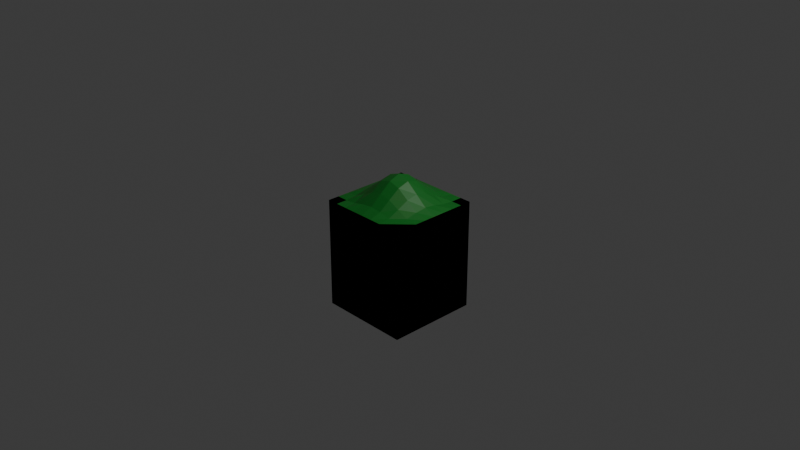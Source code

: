 # Source: terrain.blend  (saved by Blender 4.3.34; exported with 4.5.12 LTS)
import bpy
from mathutils import Matrix  # noqa: F401  (used for matrix-valued properties, if any)

bpy.ops.wm.read_factory_settings(use_empty=True)
scene = bpy.context.scene
scene.name = 'Scene'

# ---- collections
col_collection = bpy.data.collections.new('Collection'); scene.collection.children.link(col_collection)

# ---- materials (node trees are filled in below, after node groups)
mat_grass_mat = bpy.data.materials.new('grass_mat')
mat_grass_mat.alpha_threshold = 0.0
mat_grass_mat.roughness = 0.5
mat_grass_mat.line_color = (0.0, 0.0, 0.0, 1.0)
mat_rock_mat = bpy.data.materials.new('rock_mat')

# ---- material node trees
mat_grass_mat.use_nodes = True; mat_grass_mat.node_tree.nodes.clear()
_N = mat_grass_mat.node_tree.nodes; _L = mat_grass_mat.node_tree.links
n0 = _N.new('ShaderNodeOutputMaterial'); n0.name = 'Material Output'; n0.location = (300, 300)
n1 = _N.new('ShaderNodeBsdfPrincipled'); n1.name = 'Principled BSDF'; n1.location = (10, 300)
n1.inputs[0].default_value = (0.009925, 0.1806, 0.01881, 1.0)
n1.inputs[3].default_value = 1.45
_L.new(n1.outputs[0], n0.inputs[0])
n0.is_active_output = True
mat_rock_mat.use_nodes = True; mat_rock_mat.node_tree.nodes.clear()
_N = mat_rock_mat.node_tree.nodes; _L = mat_rock_mat.node_tree.links
n0 = _N.new('ShaderNodeBsdfPrincipled'); n0.name = 'Principled BSDF'; n0.location = (10, 300)
n0.inputs[0].default_value = (0.2025, 0.1761, 0.06424, 1.0)
n1 = _N.new('ShaderNodeOutputMaterial'); n1.name = 'Material Output'; n1.location = (300, 300)
_L.new(n0.outputs[0], n1.inputs[0])
n1.is_active_output = True

# ---- world
world_world = bpy.data.worlds.new('World'); scene.world = world_world
world_world.use_nodes = True; world_world.node_tree.nodes.clear()
_N = world_world.node_tree.nodes; _L = world_world.node_tree.links
n0 = _N.new('ShaderNodeOutputWorld'); n0.name = 'World Output'; n0.location = (300, 300)
n1 = _N.new('ShaderNodeBackground'); n1.name = 'Background'; n1.location = (10, 300)
n1.inputs[0].default_value = (0.05088, 0.05088, 0.05088, 1.0)
_L.new(n1.outputs[0], n0.inputs[0])
n0.is_active_output = True
world_world.color = (0.05088, 0.05088, 0.05088)
world_world.sun_shadow_jitter_overblur = 0.0

# ---- cameras
cam_camera = bpy.data.cameras.new('Camera')
cam_camera.clip_end = 100.0
cam_camera.ortho_scale = 7.314

# ---- lights
light_light = bpy.data.lights.new('Light', 'POINT')
light_light.energy = 1000.0
light_light.shadow_soft_size = 0.1

# ---- meshes
me_000_grass = bpy.data.meshes.new('000_grass')
me_000_grass.from_pydata([(0.5, 0.5, 0.2), (0.5, 0.5, -1.0), (0.5, -0.5, 0.2), (0.5, -0.5, -1.0), (-0.5, 0.5, 0.2), (-0.5, 0.5, -1.0), (-0.5, -0.5, 0.2), (-0.5, -0.5, -1.0)], [], [(0, 4, 6, 2), (3, 2, 6, 7), (7, 6, 4, 5), (1, 0, 2, 3), (5, 4, 0, 1)])
me_000_grass.polygons.foreach_set('material_index', [0, 1, 1, 1, 1])
_uv = me_000_grass.uv_layers.new(name='UVMap')
_uv.uv.foreach_set('vector', [0.625, 0.5, 0.875, 0.5, 0.875, 0.75, 0.625, 0.75, 0.375, 0.75, 0.625, 0.75, 0.625, 1.0, 0.375, 1.0, 0.375, 0.0, 0.625, 0.0, 0.625, 0.25, 0.375, 0.25, 0.375, 0.5, 0.625, 0.5, 0.625, 0.75, 0.375, 0.75, 0.375, 0.25, 0.625, 0.25, 0.625, 0.5, 0.375, 0.5])
me_000_grass.materials.append(mat_grass_mat)
me_000_grass.materials.append(mat_rock_mat)
me_000_grass.use_mirror_vertex_groups = False
me_000_grass.update()
me_001_hill = bpy.data.meshes.new('001_hill')
me_001_hill.from_pydata([(0.5, 0.5, 0.2), (0.5, 0.5, -1.0), (0.5, -0.5, 0.2), (0.5, -0.5, -1.0), (-0.5, 0.5, 0.2), (-0.5, 0.5, -1.0), (-0.5, -0.5, 0.2), (-0.5, -0.5, -1.0), (0.375, -0.5, 0.2), (0.25, -0.5, 0.2), (0.125, -0.5, 0.2), (0.0, -0.5, 0.2006), (-0.125, -0.5, 0.2), (-0.25, -0.5, 0.2), (-0.375, -0.5, 0.2), (0.5, 0.375, 0.2), (0.5, 0.25, 0.2), (0.5, 0.125, 0.2), (0.5, 0.0, 0.2006), (0.5, -0.125, 0.2), (0.5, -0.25, 0.2), (0.5, -0.375, 0.2), (-0.5, -0.375, 0.2), (-0.5, -0.25, 0.2), (-0.5, -0.125, 0.2), (-0.5, 0.0, 0.2006), (-0.5, 0.125, 0.2), (-0.5, 0.25, 0.2), (-0.5, 0.375, 0.2), (-0.375, 0.5, 0.2), (-0.25, 0.5, 0.2), (-0.125, 0.5, 0.2), (0.0, 0.5, 0.2006), (0.125, 0.5, 0.2), (0.25, 0.5, 0.2), (0.375, 0.5, 0.2), (0.375, 0.375, 0.2), (0.375, 0.25, 0.2123), (0.375, 0.125, 0.2402), (0.375, 0.0, 0.2535), (0.375, -0.125, 0.2402), (0.375, -0.25, 0.2123), (0.375, -0.375, 0.2), (0.25, 0.375, 0.2123), (0.25, 0.25, 0.269), (0.25, 0.125, 0.3299), (0.25, 0.0, 0.3558), (0.25, -0.125, 0.3299), (0.25, -0.25, 0.269), (0.25, -0.375, 0.2123), (0.125, 0.375, 0.2402), (0.125, 0.25, 0.3299), (0.125, 0.125, 0.4177), (0.125, 0.0, 0.4553), (0.125, -0.125, 0.4177), (0.125, -0.25, 0.3299), (0.125, -0.375, 0.2402), (0.0, 0.375, 0.2535), (0.0, 0.25, 0.3558), (0.0, 0.125, 0.4553), (0.0, 0.0, 0.5), (0.0, -0.125, 0.4553), (0.0, -0.25, 0.3558), (0.0, -0.375, 0.2535), (-0.125, 0.375, 0.2402), (-0.125, 0.25, 0.3299), (-0.125, 0.125, 0.4177), (-0.125, 0.0, 0.4553), (-0.125, -0.125, 0.4177), (-0.125, -0.25, 0.3299), (-0.125, -0.375, 0.2402), (-0.25, 0.375, 0.2123), (-0.25, 0.25, 0.269), (-0.25, 0.125, 0.3299), (-0.25, 0.0, 0.3558), (-0.25, -0.125, 0.3299), (-0.25, -0.25, 0.269), (-0.25, -0.375, 0.2123), (-0.375, 0.375, 0.2), (-0.375, 0.25, 0.2123), (-0.375, 0.125, 0.2402), (-0.375, 0.0, 0.2535), (-0.375, -0.125, 0.2402), (-0.375, -0.25, 0.2123), (-0.375, -0.375, 0.2)], [], [(84, 22, 6, 14), (3, 2, 8, 9, 10, 11, 12, 13, 14, 6, 7), (7, 6, 22, 23, 24, 25, 26, 27, 28, 4, 5), (1, 0, 15, 16, 17, 18, 19, 20, 21, 2, 3), (5, 4, 29, 30, 31, 32, 33, 34, 35, 0, 1), (21, 42, 8, 2), (42, 49, 9, 8), (49, 56, 10, 9), (56, 63, 11, 10), (63, 70, 12, 11), (70, 77, 13, 12), (77, 84, 14, 13), (0, 35, 36, 15), (15, 36, 37, 16), (16, 37, 38, 17), (17, 38, 39, 18), (18, 39, 40, 19), (19, 40, 41, 20), (20, 41, 42, 21), (35, 34, 43, 36), (36, 43, 44, 37), (37, 44, 45, 38), (38, 45, 46, 39), (39, 46, 47, 40), (40, 47, 48, 41), (41, 48, 49, 42), (34, 33, 50, 43), (43, 50, 51, 44), (44, 51, 52, 45), (45, 52, 53, 46), (46, 53, 54, 47), (47, 54, 55, 48), (48, 55, 56, 49), (33, 32, 57, 50), (50, 57, 58, 51), (51, 58, 59, 52), (52, 59, 60, 53), (53, 60, 61, 54), (54, 61, 62, 55), (55, 62, 63, 56), (32, 31, 64, 57), (57, 64, 65, 58), (58, 65, 66, 59), (59, 66, 67, 60), (60, 67, 68, 61), (61, 68, 69, 62), (62, 69, 70, 63), (31, 30, 71, 64), (64, 71, 72, 65), (65, 72, 73, 66), (66, 73, 74, 67), (67, 74, 75, 68), (68, 75, 76, 69), (69, 76, 77, 70), (30, 29, 78, 71), (71, 78, 79, 72), (72, 79, 80, 73), (73, 80, 81, 74), (74, 81, 82, 75), (75, 82, 83, 76), (76, 83, 84, 77), (29, 4, 28, 78), (78, 28, 27, 79), (79, 27, 26, 80), (80, 26, 25, 81), (81, 25, 24, 82), (82, 24, 23, 83), (83, 23, 22, 84)])
me_001_hill.polygons.foreach_set('material_index', [0, 1, 1, 1, 1, 0, 0, 0, 0, 0, 0, 0, 0, 0, 0, 0, 0, 0, 0, 0, 0, 0, 0, 0, 0, 0, 0, 0, 0, 0, 0, 0, 0, 0, 0, 0, 0, 0, 0, 0, 0, 0, 0, 0, 0, 0, 0, 0, 0, 0, 0, 0, 0, 0, 0, 0, 0, 0, 0, 0, 0, 0, 0, 0, 0, 0, 0, 0])
_uv = me_001_hill.uv_layers.new(name='UVMap')
_uv.uv.foreach_set('vector', [0.8438, 0.7188, 0.875, 0.7188, 0.875, 0.75, 0.8438, 0.75, 0.375, 0.75, 0.625, 0.75, 0.625, 0.7812, 0.625, 0.8125, 0.625, 0.8438, 0.625, 0.875, 0.625, 0.9062, 0.625, 0.9375, 0.625, 0.9688, 0.625, 1.0, 0.375, 1.0, 0.375, 0.0, 0.625, 0.0, 0.625, 0.03125, 0.625, 0.0625, 0.625, 0.09375, 0.625, 0.125, 0.625, 0.1562, 0.625, 0.1875, 0.625, 0.2188, 0.625, 0.25, 0.375, 0.25, 0.375, 0.5, 0.625, 0.5, 0.625, 0.5312, 0.625, 0.5625, 0.625, 0.5938, 0.625, 0.625, 0.625, 0.6562, 0.625, 0.6875, 0.625, 0.7188, 0.625, 0.75, 0.375, 0.75, 0.375, 0.25, 0.625, 0.25, 0.625, 0.2812, 0.625, 0.3125, 0.625, 0.3438, 0.625, 0.375, 0.625, 0.4062, 0.625, 0.4375, 0.625, 0.4688, 0.625, 0.5, 0.375, 0.5, 0.625, 0.7188, 0.6562, 0.7188, 0.6562, 0.75, 0.625, 0.75, 0.6562, 0.7188, 0.6875, 0.7188, 0.6875, 0.75, 0.6562, 0.75, 0.6875, 0.7188, 0.7188, 0.7188, 0.7188, 0.75, 0.6875, 0.75, 0.7188, 0.7188, 0.75, 0.7188, 0.75, 0.75, 0.7188, 0.75, 0.75, 0.7188, 0.7812, 0.7188, 0.7812, 0.75, 0.75, 0.75, 0.7812, 0.7188, 0.8125, 0.7188, 0.8125, 0.75, 0.7812, 0.75, 0.8125, 0.7188, 0.8438, 0.7188, 0.8438, 0.75, 0.8125, 0.75, 0.625, 0.5, 0.6562, 0.5, 0.6562, 0.5312, 0.625, 0.5312, 0.625, 0.5312, 0.6562, 0.5312, 0.6562, 0.5625, 0.625, 0.5625, 0.625, 0.5625, 0.6562, 0.5625, 0.6562, 0.5938, 0.625, 0.5938, 0.625, 0.5938, 0.6562, 0.5938, 0.6563, 0.625, 0.625, 0.625, 0.625, 0.625, 0.6563, 0.625, 0.6563, 0.6562, 0.625, 0.6562, 0.625, 0.6562, 0.6563, 0.6562, 0.6562, 0.6875, 0.625, 0.6875, 0.625, 0.6875, 0.6562, 0.6875, 0.6562, 0.7188, 0.625, 0.7188, 0.6562, 0.5, 0.6875, 0.5, 0.6875, 0.5312, 0.6562, 0.5312, 0.6562, 0.5312, 0.6875, 0.5312, 0.6875, 0.5625, 0.6562, 0.5625, 0.6562, 0.5625, 0.6875, 0.5625, 0.6875, 0.5938, 0.6562, 0.5938, 0.6562, 0.5938, 0.6875, 0.5938, 0.6875, 0.625, 0.6563, 0.625, 0.6563, 0.625, 0.6875, 0.625, 0.6875, 0.6562, 0.6563, 0.6562, 0.6563, 0.6562, 0.6875, 0.6562, 0.6875, 0.6875, 0.6562, 0.6875, 0.6562, 0.6875, 0.6875, 0.6875, 0.6875, 0.7188, 0.6562, 0.7188, 0.6875, 0.5, 0.7188, 0.5, 0.7188, 0.5312, 0.6875, 0.5312, 0.6875, 0.5312, 0.7188, 0.5312, 0.7188, 0.5625, 0.6875, 0.5625, 0.6875, 0.5625, 0.7188, 0.5625, 0.7188, 0.5938, 0.6875, 0.5938, 0.6875, 0.5938, 0.7188, 0.5938, 0.7188, 0.625, 0.6875, 0.625, 0.6875, 0.625, 0.7188, 0.625, 0.7188, 0.6562, 0.6875, 0.6562, 0.6875, 0.6562, 0.7188, 0.6562, 0.7188, 0.6875, 0.6875, 0.6875, 0.6875, 0.6875, 0.7188, 0.6875, 0.7188, 0.7188, 0.6875, 0.7188, 0.7188, 0.5, 0.75, 0.5, 0.75, 0.5312, 0.7188, 0.5312, 0.7188, 0.5312, 0.75, 0.5312, 0.75, 0.5625, 0.7188, 0.5625, 0.7188, 0.5625, 0.75, 0.5625, 0.75, 0.5938, 0.7188, 0.5938, 0.7188, 0.5938, 0.75, 0.5938, 0.75, 0.625, 0.7188, 0.625, 0.7188, 0.625, 0.75, 0.625, 0.75, 0.6562, 0.7188, 0.6562, 0.7188, 0.6562, 0.75, 0.6562, 0.75, 0.6875, 0.7188, 0.6875, 0.7188, 0.6875, 0.75, 0.6875, 0.75, 0.7188, 0.7188, 0.7188, 0.75, 0.5, 0.7812, 0.5, 0.7812, 0.5312, 0.75, 0.5312, 0.75, 0.5312, 0.7812, 0.5312, 0.7812, 0.5625, 0.75, 0.5625, 0.75, 0.5625, 0.7812, 0.5625, 0.7812, 0.5938, 0.75, 0.5938, 0.75, 0.5938, 0.7812, 0.5938, 0.7812, 0.625, 0.75, 0.625, 0.75, 0.625, 0.7812, 0.625, 0.7812, 0.6562, 0.75, 0.6562, 0.75, 0.6562, 0.7812, 0.6562, 0.7812, 0.6875, 0.75, 0.6875, 0.75, 0.6875, 0.7812, 0.6875, 0.7812, 0.7188, 0.75, 0.7188, 0.7812, 0.5, 0.8125, 0.5, 0.8125, 0.5312, 0.7812, 0.5312, 0.7812, 0.5312, 0.8125, 0.5312, 0.8125, 0.5625, 0.7812, 0.5625, 0.7812, 0.5625, 0.8125, 0.5625, 0.8125, 0.5938, 0.7812, 0.5938, 0.7812, 0.5938, 0.8125, 0.5938, 0.8125, 0.625, 0.7812, 0.625, 0.7812, 0.625, 0.8125, 0.625, 0.8125, 0.6562, 0.7812, 0.6562, 0.7812, 0.6562, 0.8125, 0.6562, 0.8125, 0.6875, 0.7812, 0.6875, 0.7812, 0.6875, 0.8125, 0.6875, 0.8125, 0.7188, 0.7812, 0.7188, 0.8125, 0.5, 0.8438, 0.5, 0.8438, 0.5312, 0.8125, 0.5312, 0.8125, 0.5312, 0.8438, 0.5312, 0.8438, 0.5625, 0.8125, 0.5625, 0.8125, 0.5625, 0.8438, 0.5625, 0.8438, 0.5938, 0.8125, 0.5938, 0.8125, 0.5938, 0.8438, 0.5938, 0.8438, 0.625, 0.8125, 0.625, 0.8125, 0.625, 0.8438, 0.625, 0.8438, 0.6562, 0.8125, 0.6562, 0.8125, 0.6562, 0.8438, 0.6562, 0.8437, 0.6875, 0.8125, 0.6875, 0.8125, 0.6875, 0.8437, 0.6875, 0.8438, 0.7188, 0.8125, 0.7188, 0.8438, 0.5, 0.875, 0.5, 0.875, 0.5312, 0.8438, 0.5312, 0.8438, 0.5312, 0.875, 0.5312, 0.875, 0.5625, 0.8438, 0.5625, 0.8438, 0.5625, 0.875, 0.5625, 0.875, 0.5938, 0.8438, 0.5938, 0.8438, 0.5938, 0.875, 0.5938, 0.875, 0.625, 0.8438, 0.625, 0.8438, 0.625, 0.875, 0.625, 0.875, 0.6562, 0.8438, 0.6562, 0.8438, 0.6562, 0.875, 0.6562, 0.875, 0.6875, 0.8437, 0.6875, 0.8437, 0.6875, 0.875, 0.6875, 0.875, 0.7188, 0.8438, 0.7188])
me_001_hill.materials.append(mat_grass_mat)
me_001_hill.materials.append(mat_rock_mat)
me_001_hill.use_mirror_vertex_groups = False
me_001_hill.update()

# ---- objects
ob_000_grass = bpy.data.objects.new('000_grass', me_000_grass)
ob_light = bpy.data.objects.new('Light', light_light)
ob_camera = bpy.data.objects.new('Camera', cam_camera)
ob_001_hill = bpy.data.objects.new('001_hill', me_001_hill)

# ---- transforms, parenting, visibility, modifiers, constraints
ob_000_grass.location = (0.0, 0.0, 0.0)
ob_000_grass.lock_rotations_4d = False
ob_000_grass.empty_display_type = 'ARROWS'
ob_000_grass.lineart.crease_threshold = 0.0
ob_light.location = (4.076, 1.005, 5.904)
ob_light.rotation_euler = (0.6503, 0.05522, 1.866)
ob_light.lock_rotations_4d = False
ob_light.empty_display_type = 'ARROWS'
ob_light.color = (0.0, 0.0, 0.0, 0.0)
ob_light.lineart.crease_threshold = 0.0
ob_camera.location = (7.359, -6.926, 4.958)
ob_camera.rotation_euler = (1.109, 0.0, 0.8149)
ob_camera.lock_rotations_4d = False
ob_camera.empty_display_type = 'ARROWS'
ob_camera.color = (0.0, 0.0, 0.0, 0.0)
ob_camera.display_type = 'WIRE'
ob_camera.lineart.crease_threshold = 0.0
ob_001_hill.location = (0.0, 0.0, 0.0)
ob_001_hill.lock_rotations_4d = False
ob_001_hill.empty_display_type = 'ARROWS'
ob_001_hill.lineart.crease_threshold = 0.0

# ---- collection membership
col_collection.objects.link(ob_000_grass)
col_collection.objects.link(ob_light)
col_collection.objects.link(ob_camera)
col_collection.objects.link(ob_001_hill)

# ---- scene / render settings (as saved in the file)
scene.camera = ob_camera
scene.frame_start = 1; scene.frame_end = 250; scene.frame_set(1)
scene.render.engine = 'BLENDER_EEVEE_NEXT'
bpy.context.view_layer.update()
